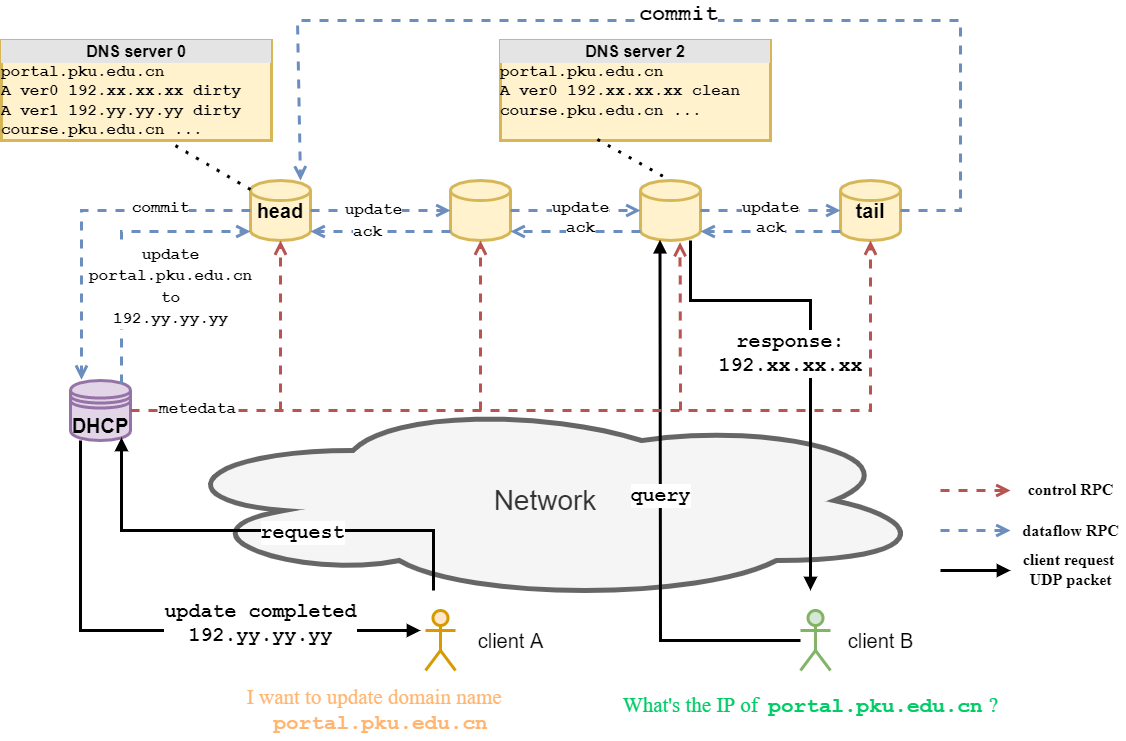

The diagram above was exported from draw.io. Its source (the exported page's mxGraphModel, read from the mxfile embedded in the PNG):
<mxGraphModel dx="1740" dy="1188" grid="1" gridSize="10" guides="1" tooltips="1" connect="1" arrows="1" fold="1" page="1" pageScale="1" pageWidth="291" pageHeight="413" background="none" math="0" shadow="0">
  <root>
    <mxCell id="0" />
    <mxCell id="1" parent="0" />
    <mxCell id="BsmoOaTUb0wDzqbePO45-2" value="&lt;font style=&quot;font-size: 20px&quot;&gt;&lt;b&gt;head&lt;/b&gt;&lt;/font&gt;" style="strokeWidth=3;html=1;shape=mxgraph.flowchart.database;whiteSpace=wrap;fillColor=#fff2cc;strokeColor=#d6b656;" parent="1" vertex="1">
      <mxGeometry x="270" y="230" width="60" height="60" as="geometry" />
    </mxCell>
    <mxCell id="BsmoOaTUb0wDzqbePO45-3" value="" style="strokeWidth=3;html=1;shape=mxgraph.flowchart.database;whiteSpace=wrap;fillColor=#fff2cc;strokeColor=#d6b656;" parent="1" vertex="1">
      <mxGeometry x="660" y="230" width="60" height="60" as="geometry" />
    </mxCell>
    <mxCell id="BsmoOaTUb0wDzqbePO45-4" value="" style="strokeWidth=3;html=1;shape=mxgraph.flowchart.database;whiteSpace=wrap;fillColor=#fff2cc;strokeColor=#d6b656;" parent="1" vertex="1">
      <mxGeometry x="470" y="230" width="60" height="60" as="geometry" />
    </mxCell>
    <mxCell id="BsmoOaTUb0wDzqbePO45-5" value="&lt;b&gt;&lt;font style=&quot;font-size: 20px&quot;&gt;tail&lt;/font&gt;&lt;/b&gt;" style="strokeWidth=3;html=1;shape=mxgraph.flowchart.database;whiteSpace=wrap;fillColor=#fff2cc;strokeColor=#d6b656;" parent="1" vertex="1">
      <mxGeometry x="860" y="230" width="60" height="60" as="geometry" />
    </mxCell>
    <mxCell id="BsmoOaTUb0wDzqbePO45-6" value="&lt;font style=&quot;font-size: 28px&quot;&gt;Network&lt;/font&gt;" style="ellipse;shape=cloud;whiteSpace=wrap;html=1;strokeWidth=5;fillColor=#f5f5f5;fontColor=#333333;strokeColor=#666666;" parent="1" vertex="1">
      <mxGeometry x="180" y="450" width="770" height="200" as="geometry" />
    </mxCell>
    <mxCell id="BsmoOaTUb0wDzqbePO45-7" value="" style="shape=umlActor;verticalLabelPosition=bottom;verticalAlign=top;html=1;strokeWidth=3;fillColor=#ffe6cc;strokeColor=#d79b00;" parent="1" vertex="1">
      <mxGeometry x="445" y="660" width="30" height="60" as="geometry" />
    </mxCell>
    <mxCell id="BsmoOaTUb0wDzqbePO45-8" value="" style="shape=umlActor;verticalLabelPosition=bottom;verticalAlign=top;html=1;strokeWidth=3;fillColor=#d5e8d4;strokeColor=#82b366;" parent="1" vertex="1">
      <mxGeometry x="820" y="660" width="30" height="60" as="geometry" />
    </mxCell>
    <mxCell id="BsmoOaTUb0wDzqbePO45-9" value="&lt;b&gt;&lt;font style=&quot;font-size: 20px&quot;&gt;DHCP&lt;/font&gt;&lt;/b&gt;" style="shape=datastore;whiteSpace=wrap;html=1;strokeWidth=3;fillColor=#e1d5e7;strokeColor=#9673a6;" parent="1" vertex="1">
      <mxGeometry x="90" y="430" width="60" height="60" as="geometry" />
    </mxCell>
    <mxCell id="BsmoOaTUb0wDzqbePO45-12" value="&lt;div style=&quot;text-align: center ; box-sizing: border-box ; width: 100% ; background: rgb(228 , 228 , 228) ; padding: 2px ; font-size: 16px&quot;&gt;&lt;font style=&quot;font-size: 16px&quot;&gt;&lt;b&gt;DNS server 0&lt;/b&gt;&lt;/font&gt;&lt;/div&gt;&lt;font face=&quot;Courier New&quot; style=&quot;font-size: 16px&quot;&gt;&lt;font style=&quot;font-size: 16px&quot;&gt;&lt;b&gt;portal.pku.edu.cn &lt;br&gt;A ver0 192.xx.xx.xx dirty&lt;br&gt;A ver1 192.yy.yy.yy dirty&lt;br&gt;course.pku.edu.cn ...&lt;/b&gt;&lt;/font&gt;&lt;br&gt;&lt;/font&gt;" style="verticalAlign=top;align=left;overflow=fill;html=1;strokeWidth=3;fillColor=#fff2cc;strokeColor=#d6b656;" parent="1" vertex="1">
      <mxGeometry x="21" y="90" width="270" height="100" as="geometry" />
    </mxCell>
    <mxCell id="BsmoOaTUb0wDzqbePO45-13" value="" style="html=1;verticalAlign=bottom;endArrow=open;dashed=1;endSize=8;rounded=0;fontFamily=Courier New;exitX=1;exitY=0.5;exitDx=0;exitDy=0;exitPerimeter=0;entryX=0;entryY=0.5;entryDx=0;entryDy=0;entryPerimeter=0;strokeWidth=3;fillColor=#dae8fc;strokeColor=#6c8ebf;" parent="1" source="BsmoOaTUb0wDzqbePO45-2" target="BsmoOaTUb0wDzqbePO45-4" edge="1">
      <mxGeometry relative="1" as="geometry">
        <mxPoint x="400" y="330" as="sourcePoint" />
        <mxPoint x="320" y="330" as="targetPoint" />
      </mxGeometry>
    </mxCell>
    <mxCell id="BsmoOaTUb0wDzqbePO45-20" value="update" style="edgeLabel;html=1;align=center;verticalAlign=middle;resizable=0;points=[];fontFamily=Courier New;fontStyle=1;fontSize=16;" parent="BsmoOaTUb0wDzqbePO45-13" vertex="1" connectable="0">
      <mxGeometry x="-0.1233" y="1" relative="1" as="geometry">
        <mxPoint as="offset" />
      </mxGeometry>
    </mxCell>
    <mxCell id="BsmoOaTUb0wDzqbePO45-14" value="&lt;b&gt;&lt;font style=&quot;font-size: 16px&quot;&gt;update&lt;/font&gt;&lt;/b&gt;" style="html=1;verticalAlign=bottom;endArrow=open;dashed=1;endSize=8;rounded=0;fontFamily=Courier New;exitX=1;exitY=0.5;exitDx=0;exitDy=0;exitPerimeter=0;entryX=0;entryY=0.5;entryDx=0;entryDy=0;entryPerimeter=0;strokeWidth=3;fillColor=#dae8fc;strokeColor=#6c8ebf;" parent="1" source="BsmoOaTUb0wDzqbePO45-4" target="BsmoOaTUb0wDzqbePO45-3" edge="1">
      <mxGeometry x="0.0769" y="-10" relative="1" as="geometry">
        <mxPoint x="600" y="330" as="sourcePoint" />
        <mxPoint x="520" y="330" as="targetPoint" />
        <mxPoint as="offset" />
      </mxGeometry>
    </mxCell>
    <mxCell id="BsmoOaTUb0wDzqbePO45-15" value="&lt;b&gt;&lt;font style=&quot;font-size: 16px&quot;&gt;update&lt;/font&gt;&lt;/b&gt;" style="html=1;verticalAlign=bottom;endArrow=open;dashed=1;endSize=8;rounded=0;fontFamily=Courier New;exitX=1;exitY=0.5;exitDx=0;exitDy=0;exitPerimeter=0;strokeWidth=3;fillColor=#dae8fc;strokeColor=#6c8ebf;" parent="1" source="BsmoOaTUb0wDzqbePO45-3" target="BsmoOaTUb0wDzqbePO45-5" edge="1">
      <mxGeometry y="-10" relative="1" as="geometry">
        <mxPoint x="900" y="330" as="sourcePoint" />
        <mxPoint x="820" y="330" as="targetPoint" />
        <mxPoint as="offset" />
      </mxGeometry>
    </mxCell>
    <mxCell id="BsmoOaTUb0wDzqbePO45-16" value="" style="html=1;verticalAlign=bottom;endArrow=open;dashed=1;endSize=8;rounded=0;fontFamily=Courier New;exitX=0;exitY=0.85;exitDx=0;exitDy=0;exitPerimeter=0;entryX=1;entryY=0.85;entryDx=0;entryDy=0;entryPerimeter=0;strokeWidth=3;fillColor=#dae8fc;strokeColor=#6c8ebf;" parent="1" source="BsmoOaTUb0wDzqbePO45-4" target="BsmoOaTUb0wDzqbePO45-2" edge="1">
      <mxGeometry relative="1" as="geometry">
        <mxPoint x="550" y="330" as="sourcePoint" />
        <mxPoint x="470" y="330" as="targetPoint" />
      </mxGeometry>
    </mxCell>
    <mxCell id="BsmoOaTUb0wDzqbePO45-21" value="ack" style="edgeLabel;html=1;align=center;verticalAlign=middle;resizable=0;points=[];fontFamily=Courier New;fontStyle=1;fontSize=16;" parent="BsmoOaTUb0wDzqbePO45-16" vertex="1" connectable="0">
      <mxGeometry x="0.2049" relative="1" as="geometry">
        <mxPoint as="offset" />
      </mxGeometry>
    </mxCell>
    <mxCell id="BsmoOaTUb0wDzqbePO45-17" value="&lt;b&gt;&lt;font style=&quot;font-size: 16px&quot;&gt;ack&lt;/font&gt;&lt;/b&gt;" style="html=1;verticalAlign=bottom;endArrow=open;dashed=1;endSize=8;rounded=0;fontFamily=Courier New;exitX=0;exitY=0.85;exitDx=0;exitDy=0;exitPerimeter=0;entryX=1;entryY=0.85;entryDx=0;entryDy=0;entryPerimeter=0;strokeWidth=3;fillColor=#dae8fc;strokeColor=#6c8ebf;" parent="1" source="BsmoOaTUb0wDzqbePO45-3" target="BsmoOaTUb0wDzqbePO45-4" edge="1">
      <mxGeometry x="-0.0769" y="9" relative="1" as="geometry">
        <mxPoint x="750" y="330" as="sourcePoint" />
        <mxPoint x="670" y="330" as="targetPoint" />
        <mxPoint as="offset" />
      </mxGeometry>
    </mxCell>
    <mxCell id="BsmoOaTUb0wDzqbePO45-18" value="&lt;b&gt;&lt;font style=&quot;font-size: 16px&quot;&gt;ack&lt;/font&gt;&lt;/b&gt;" style="html=1;verticalAlign=bottom;endArrow=open;dashed=1;endSize=8;rounded=0;fontFamily=Courier New;exitX=0;exitY=0.85;exitDx=0;exitDy=0;exitPerimeter=0;entryX=1;entryY=0.85;entryDx=0;entryDy=0;entryPerimeter=0;strokeWidth=3;fillColor=#dae8fc;strokeColor=#6c8ebf;" parent="1" source="BsmoOaTUb0wDzqbePO45-5" target="BsmoOaTUb0wDzqbePO45-3" edge="1">
      <mxGeometry y="9" relative="1" as="geometry">
        <mxPoint x="950" y="330" as="sourcePoint" />
        <mxPoint x="870" y="330" as="targetPoint" />
        <mxPoint as="offset" />
      </mxGeometry>
    </mxCell>
    <mxCell id="BsmoOaTUb0wDzqbePO45-19" value="&lt;div style=&quot;text-align: center ; box-sizing: border-box ; width: 100% ; background: rgb(228 , 228 , 228) ; padding: 2px ; font-size: 16px&quot;&gt;&lt;font style=&quot;font-size: 16px&quot;&gt;&lt;b&gt;DNS server 2&lt;/b&gt;&lt;/font&gt;&lt;/div&gt;&lt;font face=&quot;Courier New&quot; style=&quot;font-size: 16px&quot;&gt;&lt;font style=&quot;font-size: 16px&quot;&gt;&lt;b&gt;portal.pku.edu.cn&lt;br&gt;A ver0 192.xx.xx.xx clean&lt;br&gt;course.pku.edu.cn ...&lt;/b&gt;&lt;/font&gt;&lt;br&gt;&lt;/font&gt;" style="verticalAlign=top;align=left;overflow=fill;html=1;strokeWidth=3;fillColor=#fff2cc;strokeColor=#d6b656;" parent="1" vertex="1">
      <mxGeometry x="520" y="90" width="270" height="100" as="geometry" />
    </mxCell>
    <mxCell id="BsmoOaTUb0wDzqbePO45-23" value="" style="html=1;verticalAlign=bottom;endArrow=block;rounded=0;fontFamily=Courier New;fontSize=20;entryX=0.85;entryY=0.95;entryDx=0;entryDy=0;entryPerimeter=0;strokeWidth=3;" parent="1" target="BsmoOaTUb0wDzqbePO45-9" edge="1">
      <mxGeometry x="0.1772" y="150" width="80" relative="1" as="geometry">
        <mxPoint x="453" y="640" as="sourcePoint" />
        <mxPoint x="530" y="540" as="targetPoint" />
        <Array as="points">
          <mxPoint x="453" y="580" />
          <mxPoint x="141" y="580" />
        </Array>
        <mxPoint as="offset" />
      </mxGeometry>
    </mxCell>
    <mxCell id="BsmoOaTUb0wDzqbePO45-32" value="&lt;b&gt;&lt;font style=&quot;font-size: 20px&quot;&gt;request&lt;/font&gt;&lt;/b&gt;" style="edgeLabel;html=1;align=center;verticalAlign=middle;resizable=0;points=[];fontSize=20;fontFamily=Courier New;" parent="BsmoOaTUb0wDzqbePO45-23" vertex="1" connectable="0">
      <mxGeometry x="-0.0421" y="1" relative="1" as="geometry">
        <mxPoint x="30" as="offset" />
      </mxGeometry>
    </mxCell>
    <mxCell id="BsmoOaTUb0wDzqbePO45-24" value="&lt;font style=&quot;font-size: 21px&quot; color=&quot;#ffb570&quot;&gt;&lt;font face=&quot;Times New Roman&quot; style=&quot;font-size: 21px&quot;&gt;I want to update domain name&lt;/font&gt; &lt;br&gt;&lt;b&gt;portal.pku.edu.cn&lt;/b&gt;&lt;/font&gt;" style="text;html=1;align=center;verticalAlign=middle;resizable=0;points=[];autosize=1;strokeColor=none;fillColor=none;fontSize=20;fontFamily=Courier New;" parent="1" vertex="1">
      <mxGeometry x="265" y="730" width="270" height="60" as="geometry" />
    </mxCell>
    <mxCell id="BsmoOaTUb0wDzqbePO45-26" value="client A" style="text;html=1;align=center;verticalAlign=middle;resizable=0;points=[];autosize=1;strokeColor=none;fillColor=none;fontSize=20;fontFamily=Helvetica;" parent="1" vertex="1">
      <mxGeometry x="490" y="675" width="80" height="30" as="geometry" />
    </mxCell>
    <mxCell id="BsmoOaTUb0wDzqbePO45-28" value="client B" style="text;html=1;align=center;verticalAlign=middle;resizable=0;points=[];autosize=1;strokeColor=none;fillColor=none;fontSize=20;fontFamily=Helvetica;" parent="1" vertex="1">
      <mxGeometry x="860" y="675" width="80" height="30" as="geometry" />
    </mxCell>
    <mxCell id="BsmoOaTUb0wDzqbePO45-29" value="&lt;font style=&quot;font-size: 21px&quot; color=&quot;#00cc66&quot;&gt;&lt;font face=&quot;Times New Roman&quot; style=&quot;font-size: 21px&quot;&gt;What's the IP of&amp;nbsp;&amp;nbsp;&lt;/font&gt;&lt;font face=&quot;Courier New&quot; style=&quot;font-size: 21px&quot;&gt;&lt;b&gt;portal.pku.edu.cn&lt;/b&gt;&lt;/font&gt;&lt;font face=&quot;Comic Sans MS&quot; style=&quot;font-size: 21px&quot;&gt;&amp;nbsp;&lt;/font&gt;&lt;font face=&quot;Times New Roman&quot; style=&quot;font-size: 21px&quot;&gt;?&lt;/font&gt;&lt;/font&gt;" style="text;html=1;align=center;verticalAlign=middle;resizable=0;points=[];autosize=1;strokeColor=none;fillColor=none;fontSize=20;fontFamily=Helvetica;" parent="1" vertex="1">
      <mxGeometry x="635" y="740" width="390" height="30" as="geometry" />
    </mxCell>
    <mxCell id="BsmoOaTUb0wDzqbePO45-30" value="&lt;b&gt;&lt;font style=&quot;font-size: 20px&quot;&gt;query&lt;/font&gt;&lt;/b&gt;" style="html=1;verticalAlign=bottom;endArrow=block;rounded=0;fontFamily=Courier New;fontSize=20;entryX=0.325;entryY=0.987;entryDx=0;entryDy=0;entryPerimeter=0;strokeWidth=3;" parent="1" source="BsmoOaTUb0wDzqbePO45-8" target="BsmoOaTUb0wDzqbePO45-3" edge="1">
      <mxGeometry width="80" relative="1" as="geometry">
        <mxPoint x="520" y="450" as="sourcePoint" />
        <mxPoint x="600" y="450" as="targetPoint" />
        <Array as="points">
          <mxPoint x="680" y="690" />
        </Array>
      </mxGeometry>
    </mxCell>
    <mxCell id="BsmoOaTUb0wDzqbePO45-31" value="&lt;b&gt;response:&lt;br&gt;192.xx.xx.xx&lt;/b&gt;" style="html=1;verticalAlign=bottom;endArrow=block;rounded=0;fontFamily=Courier New;fontSize=20;strokeWidth=3;" parent="1" edge="1">
      <mxGeometry x="0.1064" y="-20" width="80" relative="1" as="geometry">
        <mxPoint x="710" y="290" as="sourcePoint" />
        <mxPoint x="830" y="640" as="targetPoint" />
        <Array as="points">
          <mxPoint x="710" y="350" />
          <mxPoint x="830" y="350" />
        </Array>
        <mxPoint as="offset" />
      </mxGeometry>
    </mxCell>
    <mxCell id="BsmoOaTUb0wDzqbePO45-33" value="&lt;b&gt;&lt;font style=&quot;font-size: 22px&quot;&gt;commit&lt;/font&gt;&lt;/b&gt;" style="html=1;verticalAlign=bottom;endArrow=open;dashed=1;endSize=8;rounded=0;fontFamily=Courier New;fontSize=20;exitX=1;exitY=0.5;exitDx=0;exitDy=0;exitPerimeter=0;strokeWidth=3;fillColor=#dae8fc;strokeColor=#6c8ebf;" parent="1" source="BsmoOaTUb0wDzqbePO45-5" edge="1">
      <mxGeometry x="-0.008" y="10" relative="1" as="geometry">
        <mxPoint x="730" y="260" as="sourcePoint" />
        <mxPoint x="320" y="230" as="targetPoint" />
        <Array as="points">
          <mxPoint x="980" y="260" />
          <mxPoint x="980" y="70" />
          <mxPoint x="317" y="70" />
        </Array>
        <mxPoint as="offset" />
      </mxGeometry>
    </mxCell>
    <mxCell id="BsmoOaTUb0wDzqbePO45-34" value="&lt;b&gt;&lt;font style=&quot;font-size: 20px&quot;&gt;update completed&lt;br&gt;192.yy.yy.yy&lt;br&gt;&lt;/font&gt;&lt;/b&gt;" style="html=1;verticalAlign=bottom;endArrow=block;rounded=0;fontFamily=Courier New;fontSize=20;strokeWidth=3;" parent="1" edge="1">
      <mxGeometry x="0.3962" y="-20" width="80" relative="1" as="geometry">
        <mxPoint x="100" y="490" as="sourcePoint" />
        <mxPoint x="440" y="680" as="targetPoint" />
        <Array as="points">
          <mxPoint x="100" y="680" />
        </Array>
        <mxPoint as="offset" />
      </mxGeometry>
    </mxCell>
    <mxCell id="DIGdO9LH_g6u7IOBS4eH-3" value="" style="endArrow=none;dashed=1;html=1;dashPattern=1 3;strokeWidth=3;rounded=0;exitX=0;exitY=0.15;exitDx=0;exitDy=0;exitPerimeter=0;entryX=0.618;entryY=1.01;entryDx=0;entryDy=0;entryPerimeter=0;" parent="1" source="BsmoOaTUb0wDzqbePO45-2" target="BsmoOaTUb0wDzqbePO45-12" edge="1">
      <mxGeometry width="50" height="50" relative="1" as="geometry">
        <mxPoint x="480" y="360" as="sourcePoint" />
        <mxPoint x="250" y="210" as="targetPoint" />
      </mxGeometry>
    </mxCell>
    <mxCell id="DIGdO9LH_g6u7IOBS4eH-4" value="" style="endArrow=none;dashed=1;html=1;dashPattern=1 3;strokeWidth=3;rounded=0;entryX=0.5;entryY=0;entryDx=0;entryDy=0;entryPerimeter=0;exitX=0.359;exitY=0.989;exitDx=0;exitDy=0;exitPerimeter=0;" parent="1" source="BsmoOaTUb0wDzqbePO45-19" target="BsmoOaTUb0wDzqbePO45-3" edge="1">
      <mxGeometry width="50" height="50" relative="1" as="geometry">
        <mxPoint x="560" y="360" as="sourcePoint" />
        <mxPoint x="610" y="310" as="targetPoint" />
      </mxGeometry>
    </mxCell>
    <mxCell id="lyszg8zsXHj36CuE5Zcg-6" value="" style="html=1;verticalAlign=bottom;endArrow=open;dashed=1;endSize=8;rounded=0;fontFamily=Courier New;fontSize=16;strokeWidth=3;exitX=1;exitY=0.5;exitDx=0;exitDy=0;entryX=0.5;entryY=1;entryDx=0;entryDy=0;entryPerimeter=0;fillColor=#f8cecc;strokeColor=#b85450;" edge="1" parent="1" source="BsmoOaTUb0wDzqbePO45-9" target="BsmoOaTUb0wDzqbePO45-5">
      <mxGeometry relative="1" as="geometry">
        <mxPoint x="490" y="360" as="sourcePoint" />
        <mxPoint x="650" y="440" as="targetPoint" />
        <Array as="points">
          <mxPoint x="890" y="460" />
        </Array>
      </mxGeometry>
    </mxCell>
    <mxCell id="lyszg8zsXHj36CuE5Zcg-10" value="&lt;b&gt;metedata&lt;/b&gt;" style="edgeLabel;html=1;align=center;verticalAlign=middle;resizable=0;points=[];fontSize=16;fontFamily=Courier New;" vertex="1" connectable="0" parent="lyszg8zsXHj36CuE5Zcg-6">
      <mxGeometry x="-0.856" y="2" relative="1" as="geometry">
        <mxPoint as="offset" />
      </mxGeometry>
    </mxCell>
    <mxCell id="lyszg8zsXHj36CuE5Zcg-2" value="&lt;b style=&quot;font-family: &amp;#34;courier new&amp;#34;&quot;&gt;update&lt;br&gt;portal.pku.edu.cn&lt;br&gt;to&lt;br&gt;192.yy.yy.yy&lt;/b&gt;" style="html=1;verticalAlign=bottom;endArrow=open;dashed=1;endSize=8;rounded=0;fontFamily=Times New Roman;fontSize=16;strokeWidth=3;entryX=0;entryY=0.85;entryDx=0;entryDy=0;entryPerimeter=0;exitX=0.85;exitY=0.05;exitDx=0;exitDy=0;exitPerimeter=0;fillColor=#dae8fc;strokeColor=#6c8ebf;" edge="1" parent="1" source="BsmoOaTUb0wDzqbePO45-9" target="BsmoOaTUb0wDzqbePO45-2">
      <mxGeometry x="-0.6228" y="-49" relative="1" as="geometry">
        <mxPoint x="360" y="440" as="sourcePoint" />
        <mxPoint x="440" y="440" as="targetPoint" />
        <Array as="points">
          <mxPoint x="141" y="281" />
        </Array>
        <mxPoint as="offset" />
      </mxGeometry>
    </mxCell>
    <mxCell id="lyszg8zsXHj36CuE5Zcg-5" value="&lt;font face=&quot;Courier New&quot;&gt;&lt;b&gt;commit&lt;/b&gt;&lt;/font&gt;" style="html=1;verticalAlign=bottom;endArrow=open;dashed=1;endSize=8;rounded=0;fontFamily=Times New Roman;fontSize=16;strokeWidth=3;exitX=0;exitY=0.5;exitDx=0;exitDy=0;exitPerimeter=0;entryX=0.183;entryY=-0.012;entryDx=0;entryDy=0;entryPerimeter=0;fillColor=#dae8fc;strokeColor=#6c8ebf;" edge="1" parent="1" source="BsmoOaTUb0wDzqbePO45-2" target="BsmoOaTUb0wDzqbePO45-9">
      <mxGeometry x="-0.4679" y="10" relative="1" as="geometry">
        <mxPoint x="260" y="330" as="sourcePoint" />
        <mxPoint x="180" y="330" as="targetPoint" />
        <Array as="points">
          <mxPoint x="101" y="260" />
        </Array>
        <mxPoint as="offset" />
      </mxGeometry>
    </mxCell>
    <mxCell id="lyszg8zsXHj36CuE5Zcg-7" value="" style="html=1;verticalAlign=bottom;endArrow=open;dashed=1;endSize=8;rounded=0;fontFamily=Courier New;fontSize=16;strokeWidth=3;entryX=0.659;entryY=1.026;entryDx=0;entryDy=0;entryPerimeter=0;fillColor=#f8cecc;strokeColor=#b85450;" edge="1" parent="1" target="BsmoOaTUb0wDzqbePO45-3">
      <mxGeometry relative="1" as="geometry">
        <mxPoint x="700" y="460" as="sourcePoint" />
        <mxPoint x="390" y="380" as="targetPoint" />
      </mxGeometry>
    </mxCell>
    <mxCell id="lyszg8zsXHj36CuE5Zcg-8" value="" style="html=1;verticalAlign=bottom;endArrow=open;dashed=1;endSize=8;rounded=0;fontFamily=Courier New;fontSize=16;strokeWidth=3;entryX=0.5;entryY=1;entryDx=0;entryDy=0;entryPerimeter=0;fillColor=#f8cecc;strokeColor=#b85450;" edge="1" parent="1" target="BsmoOaTUb0wDzqbePO45-4">
      <mxGeometry relative="1" as="geometry">
        <mxPoint x="500" y="460" as="sourcePoint" />
        <mxPoint x="390" y="380" as="targetPoint" />
      </mxGeometry>
    </mxCell>
    <mxCell id="lyszg8zsXHj36CuE5Zcg-9" value="" style="html=1;verticalAlign=bottom;endArrow=open;dashed=1;endSize=8;rounded=0;fontFamily=Courier New;fontSize=16;strokeWidth=3;entryX=0.5;entryY=1;entryDx=0;entryDy=0;entryPerimeter=0;fillColor=#f8cecc;strokeColor=#b85450;" edge="1" parent="1" target="BsmoOaTUb0wDzqbePO45-2">
      <mxGeometry relative="1" as="geometry">
        <mxPoint x="300" y="460" as="sourcePoint" />
        <mxPoint x="390" y="380" as="targetPoint" />
      </mxGeometry>
    </mxCell>
    <mxCell id="lyszg8zsXHj36CuE5Zcg-11" value="" style="html=1;verticalAlign=bottom;endArrow=open;dashed=1;endSize=8;rounded=0;fontFamily=Courier New;fontSize=16;fontColor=#00CC66;strokeWidth=3;fillColor=#f8cecc;strokeColor=#b85450;" edge="1" parent="1">
      <mxGeometry relative="1" as="geometry">
        <mxPoint x="960" y="540" as="sourcePoint" />
        <mxPoint x="1030" y="540" as="targetPoint" />
      </mxGeometry>
    </mxCell>
    <mxCell id="lyszg8zsXHj36CuE5Zcg-12" value="" style="html=1;verticalAlign=bottom;endArrow=open;dashed=1;endSize=8;rounded=0;fontFamily=Courier New;fontSize=16;fontColor=#00CC66;strokeWidth=3;fillColor=#dae8fc;strokeColor=#6c8ebf;" edge="1" parent="1">
      <mxGeometry relative="1" as="geometry">
        <mxPoint x="960" y="580" as="sourcePoint" />
        <mxPoint x="1030" y="580" as="targetPoint" />
      </mxGeometry>
    </mxCell>
    <mxCell id="lyszg8zsXHj36CuE5Zcg-14" value="" style="html=1;verticalAlign=bottom;endArrow=block;rounded=0;fontFamily=Courier New;fontSize=16;fontColor=#00CC66;strokeWidth=3;" edge="1" parent="1">
      <mxGeometry width="80" relative="1" as="geometry">
        <mxPoint x="960" y="620" as="sourcePoint" />
        <mxPoint x="1030" y="620" as="targetPoint" />
      </mxGeometry>
    </mxCell>
    <mxCell id="lyszg8zsXHj36CuE5Zcg-15" value="&lt;font color=&quot;#000000&quot; face=&quot;Times New Roman&quot;&gt;&lt;b&gt;control RPC&lt;/b&gt;&lt;/font&gt;" style="text;html=1;align=center;verticalAlign=middle;resizable=0;points=[];autosize=1;strokeColor=none;fillColor=none;fontSize=16;fontFamily=Courier New;fontColor=#00CC66;" vertex="1" parent="1">
      <mxGeometry x="1040" y="525" width="100" height="30" as="geometry" />
    </mxCell>
    <mxCell id="lyszg8zsXHj36CuE5Zcg-16" value="&lt;b&gt;dataflow RPC&lt;/b&gt;" style="text;html=1;align=center;verticalAlign=middle;resizable=0;points=[];autosize=1;strokeColor=none;fillColor=none;fontSize=16;fontFamily=Times New Roman;fontColor=#000000;" vertex="1" parent="1">
      <mxGeometry x="1035" y="570" width="110" height="20" as="geometry" />
    </mxCell>
    <mxCell id="lyszg8zsXHj36CuE5Zcg-18" value="&lt;b&gt;client request &lt;br&gt;UDP packet&lt;/b&gt;" style="text;html=1;align=center;verticalAlign=middle;resizable=0;points=[];autosize=1;strokeColor=none;fillColor=none;fontSize=16;fontFamily=Times New Roman;fontColor=#000000;" vertex="1" parent="1">
      <mxGeometry x="1035" y="599" width="110" height="40" as="geometry" />
    </mxCell>
  </root>
</mxGraphModel>